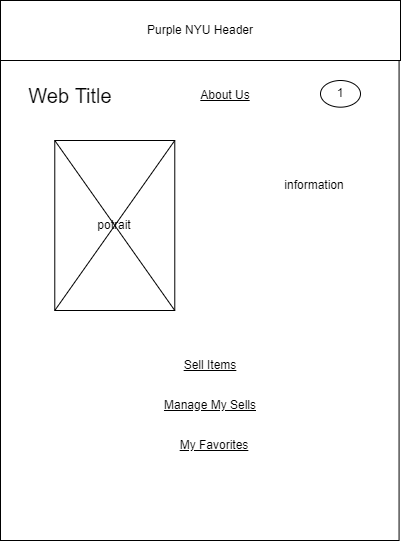

The diagram above was exported from draw.io. Its source (the exported page's mxGraphModel, read from the mxfile embedded in the PNG):
<mxGraphModel dx="1343" dy="832" grid="1" gridSize="10" guides="1" tooltips="1" connect="1" arrows="1" fold="1" page="1" pageScale="1" pageWidth="850" pageHeight="1100" math="0" shadow="0">
  <root>
    <mxCell id="0" />
    <mxCell id="1" parent="0" />
    <mxCell id="MmS0LzNqWDMjv2E7oiTw-1" value="" style="rounded=0;whiteSpace=wrap;html=1;" parent="1" vertex="1">
      <mxGeometry x="680" y="80" width="398.57" height="540" as="geometry" />
    </mxCell>
    <mxCell id="zw1Wor0aIM07inYmNLyC-1" value="potrait" style="rounded=0;whiteSpace=wrap;html=1;" parent="1" vertex="1">
      <mxGeometry x="734.28" y="220" width="120" height="170" as="geometry" />
    </mxCell>
    <mxCell id="zw1Wor0aIM07inYmNLyC-2" value="" style="endArrow=none;html=1;rounded=0;entryX=1;entryY=0;entryDx=0;entryDy=0;exitX=0;exitY=1;exitDx=0;exitDy=0;" parent="1" source="zw1Wor0aIM07inYmNLyC-1" target="zw1Wor0aIM07inYmNLyC-1" edge="1">
      <mxGeometry width="50" height="50" relative="1" as="geometry">
        <mxPoint x="904.28" y="460" as="sourcePoint" />
        <mxPoint x="954.28" y="410" as="targetPoint" />
      </mxGeometry>
    </mxCell>
    <mxCell id="zw1Wor0aIM07inYmNLyC-3" value="" style="endArrow=none;html=1;rounded=0;entryX=0;entryY=0;entryDx=0;entryDy=0;exitX=1;exitY=1;exitDx=0;exitDy=0;" parent="1" source="zw1Wor0aIM07inYmNLyC-1" target="zw1Wor0aIM07inYmNLyC-1" edge="1">
      <mxGeometry width="50" height="50" relative="1" as="geometry">
        <mxPoint x="854.28" y="380" as="sourcePoint" />
        <mxPoint x="954.28" y="410" as="targetPoint" />
      </mxGeometry>
    </mxCell>
    <mxCell id="zw1Wor0aIM07inYmNLyC-4" value="information" style="text;html=1;strokeColor=none;fillColor=none;align=center;verticalAlign=middle;whiteSpace=wrap;rounded=0;" parent="1" vertex="1">
      <mxGeometry x="964.28" y="250" width="60" height="30" as="geometry" />
    </mxCell>
    <mxCell id="BF6ez8yToHRHRb6PbjR7-1" value="&lt;u&gt;Sell Items&lt;/u&gt;" style="text;html=1;strokeColor=none;fillColor=none;align=center;verticalAlign=middle;whiteSpace=wrap;rounded=0;" parent="1" vertex="1">
      <mxGeometry x="860" y="430" width="60" height="30" as="geometry" />
    </mxCell>
    <mxCell id="MmS0LzNqWDMjv2E7oiTw-2" value="Purple NYU Header" style="rounded=0;whiteSpace=wrap;html=1;" parent="1" vertex="1">
      <mxGeometry x="680" y="80" width="400" height="60" as="geometry" />
    </mxCell>
    <mxCell id="MmS0LzNqWDMjv2E7oiTw-3" value="Web Title" style="text;html=1;strokeColor=none;fillColor=none;align=center;verticalAlign=middle;whiteSpace=wrap;rounded=0;fontSize=20;" parent="1" vertex="1">
      <mxGeometry x="700" y="160" width="100" height="30" as="geometry" />
    </mxCell>
    <mxCell id="MmS0LzNqWDMjv2E7oiTw-4" value="&lt;u&gt;About Us&lt;/u&gt;" style="text;html=1;strokeColor=none;fillColor=none;align=center;verticalAlign=middle;whiteSpace=wrap;rounded=0;fontSize=12;" parent="1" vertex="1">
      <mxGeometry x="875" y="160" width="60" height="30" as="geometry" />
    </mxCell>
    <mxCell id="MmS0LzNqWDMjv2E7oiTw-12" value="1" style="ellipse;whiteSpace=wrap;html=1;" parent="1" vertex="1">
      <mxGeometry x="1000" y="160" width="40" height="26.67" as="geometry" />
    </mxCell>
    <mxCell id="at-PmOAzHe4NXGpRYmFA-2" value="&lt;u&gt;My Favorites&lt;/u&gt;" style="text;html=1;strokeColor=none;fillColor=none;align=center;verticalAlign=middle;whiteSpace=wrap;rounded=0;" parent="1" vertex="1">
      <mxGeometry x="854.28" y="510" width="80" height="30" as="geometry" />
    </mxCell>
    <mxCell id="at-PmOAzHe4NXGpRYmFA-3" value="&lt;u&gt;Manage My Sells&lt;/u&gt;" style="text;html=1;strokeColor=none;fillColor=none;align=center;verticalAlign=middle;whiteSpace=wrap;rounded=0;" parent="1" vertex="1">
      <mxGeometry x="840" y="470" width="100" height="30" as="geometry" />
    </mxCell>
  </root>
</mxGraphModel>